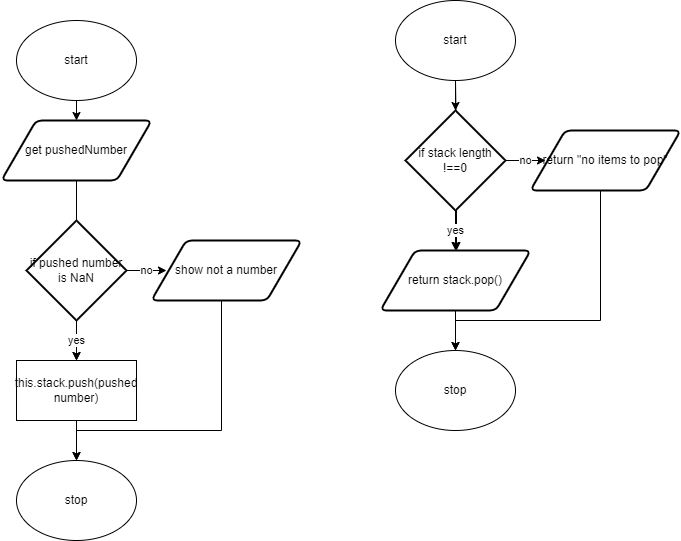

The diagram above was exported from draw.io. Its source (the exported page's mxGraphModel, read from the mxfile embedded in the PNG):
<mxGraphModel dx="690" dy="526" grid="1" gridSize="10" guides="1" tooltips="1" connect="1" arrows="1" fold="1" page="1" pageScale="1" pageWidth="827" pageHeight="1169" math="0" shadow="0">
  <root>
    <mxCell id="0" />
    <mxCell id="1" parent="0" />
    <mxCell id="9" style="edgeStyle=none;html=1;exitX=0.5;exitY=1;exitDx=0;exitDy=0;entryX=0.5;entryY=0;entryDx=0;entryDy=0;" parent="1" source="2" target="8" edge="1">
      <mxGeometry relative="1" as="geometry" />
    </mxCell>
    <mxCell id="2" value="start" style="ellipse;whiteSpace=wrap;html=1;" parent="1" vertex="1">
      <mxGeometry x="35" y="20" width="120" height="80" as="geometry" />
    </mxCell>
    <mxCell id="7" value="stop" style="ellipse;whiteSpace=wrap;html=1;" parent="1" vertex="1">
      <mxGeometry x="35" y="460" width="120" height="80" as="geometry" />
    </mxCell>
    <mxCell id="12" value="yes" style="edgeStyle=none;html=1;exitX=0.5;exitY=1;exitDx=0;exitDy=0;" parent="1" source="8" target="11" edge="1">
      <mxGeometry relative="1" as="geometry">
        <Array as="points">
          <mxPoint x="95" y="350" />
        </Array>
      </mxGeometry>
    </mxCell>
    <mxCell id="8" value="get pushedNumber" style="shape=parallelogram;html=1;strokeWidth=2;perimeter=parallelogramPerimeter;whiteSpace=wrap;rounded=1;arcSize=12;size=0.23;" parent="1" vertex="1">
      <mxGeometry x="20" y="120" width="150" height="60" as="geometry" />
    </mxCell>
    <mxCell id="32" style="edgeStyle=none;html=1;exitX=0.5;exitY=1;exitDx=0;exitDy=0;" parent="1" source="11" target="7" edge="1">
      <mxGeometry relative="1" as="geometry" />
    </mxCell>
    <mxCell id="11" value="this.stack.push(pushed number)" style="rounded=0;whiteSpace=wrap;html=1;" parent="1" vertex="1">
      <mxGeometry x="35" y="360" width="120" height="60" as="geometry" />
    </mxCell>
    <mxCell id="21" style="edgeStyle=none;html=1;exitX=0.5;exitY=1;exitDx=0;exitDy=0;entryX=0.5;entryY=0;entryDx=0;entryDy=0;" parent="1" source="22" edge="1">
      <mxGeometry relative="1" as="geometry">
        <mxPoint x="475" y="150" as="targetPoint" />
      </mxGeometry>
    </mxCell>
    <mxCell id="43" style="edgeStyle=none;html=1;exitX=0.5;exitY=1;exitDx=0;exitDy=0;entryX=0.5;entryY=0;entryDx=0;entryDy=0;entryPerimeter=0;" edge="1" parent="1" source="22" target="40">
      <mxGeometry relative="1" as="geometry" />
    </mxCell>
    <mxCell id="22" value="start" style="ellipse;whiteSpace=wrap;html=1;" parent="1" vertex="1">
      <mxGeometry x="414" width="120" height="80" as="geometry" />
    </mxCell>
    <mxCell id="23" value="stop" style="ellipse;whiteSpace=wrap;html=1;" parent="1" vertex="1">
      <mxGeometry x="414" y="350" width="120" height="80" as="geometry" />
    </mxCell>
    <mxCell id="24" style="edgeStyle=none;html=1;exitX=0.5;exitY=1;exitDx=0;exitDy=0;" parent="1" edge="1">
      <mxGeometry relative="1" as="geometry">
        <mxPoint x="475" y="210" as="sourcePoint" />
        <mxPoint x="475" y="210" as="targetPoint" />
      </mxGeometry>
    </mxCell>
    <mxCell id="26" style="edgeStyle=none;html=1;exitX=0.5;exitY=1;exitDx=0;exitDy=0;" parent="1" edge="1">
      <mxGeometry relative="1" as="geometry">
        <mxPoint x="475" y="250" as="targetPoint" />
        <mxPoint x="475" y="210" as="sourcePoint" />
      </mxGeometry>
    </mxCell>
    <mxCell id="29" value="yes" style="edgeStyle=none;html=1;exitX=0.5;exitY=1;exitDx=0;exitDy=0;exitPerimeter=0;" parent="1" source="28" target="11" edge="1">
      <mxGeometry relative="1" as="geometry" />
    </mxCell>
    <mxCell id="30" value="no" style="edgeStyle=none;html=1;exitX=1;exitY=0.5;exitDx=0;exitDy=0;exitPerimeter=0;" parent="1" source="28" edge="1">
      <mxGeometry relative="1" as="geometry">
        <mxPoint x="185" y="270" as="targetPoint" />
      </mxGeometry>
    </mxCell>
    <mxCell id="28" value="if pushed number is NaN" style="strokeWidth=2;html=1;shape=mxgraph.flowchart.decision;whiteSpace=wrap;" parent="1" vertex="1">
      <mxGeometry x="45" y="220" width="100" height="100" as="geometry" />
    </mxCell>
    <mxCell id="34" style="edgeStyle=orthogonalEdgeStyle;shape=connector;rounded=0;html=1;exitX=0.5;exitY=1;exitDx=0;exitDy=0;entryX=0.5;entryY=0;entryDx=0;entryDy=0;labelBackgroundColor=default;fontFamily=Helvetica;fontSize=11;fontColor=default;endArrow=classic;strokeColor=default;" parent="1" target="7" edge="1">
      <mxGeometry relative="1" as="geometry">
        <mxPoint x="250" y="300" as="sourcePoint" />
        <Array as="points">
          <mxPoint x="240" y="430" />
          <mxPoint x="95" y="430" />
        </Array>
      </mxGeometry>
    </mxCell>
    <mxCell id="35" value="show not a number" style="shape=parallelogram;html=1;strokeWidth=2;perimeter=parallelogramPerimeter;whiteSpace=wrap;rounded=1;arcSize=12;size=0.23;" parent="1" vertex="1">
      <mxGeometry x="170" y="240" width="150" height="60" as="geometry" />
    </mxCell>
    <mxCell id="36" style="edgeStyle=none;html=1;exitX=0.5;exitY=1;exitDx=0;exitDy=0;" edge="1" parent="1">
      <mxGeometry relative="1" as="geometry">
        <mxPoint x="474" y="350" as="targetPoint" />
        <mxPoint x="474" y="310" as="sourcePoint" />
      </mxGeometry>
    </mxCell>
    <mxCell id="38" value="yes" style="edgeStyle=none;html=1;exitX=0.5;exitY=1;exitDx=0;exitDy=0;exitPerimeter=0;" edge="1" parent="1" source="40">
      <mxGeometry relative="1" as="geometry">
        <mxPoint x="474" y="250" as="targetPoint" />
      </mxGeometry>
    </mxCell>
    <mxCell id="39" value="no" style="edgeStyle=none;html=1;exitX=1;exitY=0.5;exitDx=0;exitDy=0;exitPerimeter=0;" edge="1" parent="1" source="40">
      <mxGeometry relative="1" as="geometry">
        <mxPoint x="564" y="160" as="targetPoint" />
      </mxGeometry>
    </mxCell>
    <mxCell id="40" value="if stack length !==0" style="strokeWidth=2;html=1;shape=mxgraph.flowchart.decision;whiteSpace=wrap;" vertex="1" parent="1">
      <mxGeometry x="424" y="110" width="100" height="100" as="geometry" />
    </mxCell>
    <mxCell id="41" style="edgeStyle=orthogonalEdgeStyle;shape=connector;rounded=0;html=1;exitX=0.5;exitY=1;exitDx=0;exitDy=0;entryX=0.5;entryY=0;entryDx=0;entryDy=0;labelBackgroundColor=default;fontFamily=Helvetica;fontSize=11;fontColor=default;endArrow=classic;strokeColor=default;" edge="1" parent="1">
      <mxGeometry relative="1" as="geometry">
        <mxPoint x="629" y="190" as="sourcePoint" />
        <Array as="points">
          <mxPoint x="619" y="320" />
          <mxPoint x="474" y="320" />
        </Array>
        <mxPoint x="474" y="350" as="targetPoint" />
      </mxGeometry>
    </mxCell>
    <mxCell id="42" value="return &quot;no items to pop&quot;" style="shape=parallelogram;html=1;strokeWidth=2;perimeter=parallelogramPerimeter;whiteSpace=wrap;rounded=1;arcSize=12;size=0.23;" vertex="1" parent="1">
      <mxGeometry x="549" y="130" width="150" height="60" as="geometry" />
    </mxCell>
    <mxCell id="44" value="return stack.pop()" style="shape=parallelogram;html=1;strokeWidth=2;perimeter=parallelogramPerimeter;whiteSpace=wrap;rounded=1;arcSize=12;size=0.23;" vertex="1" parent="1">
      <mxGeometry x="399" y="250" width="150" height="60" as="geometry" />
    </mxCell>
  </root>
</mxGraphModel>